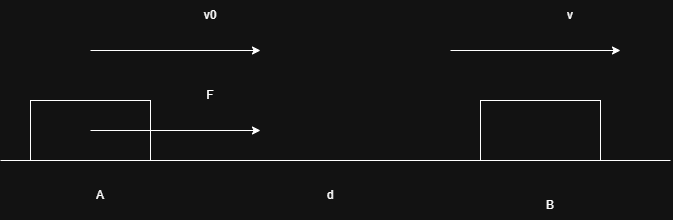

The diagram above was exported from draw.io. Its source (the exported page's mxGraphModel, read from the mxfile embedded in the PNG):
<mxGraphModel dx="2143" dy="894" grid="1" gridSize="10" guides="1" tooltips="1" connect="1" arrows="1" fold="1" page="1" pageScale="1" pageWidth="850" pageHeight="1100" math="0" shadow="0">
  <root>
    <mxCell id="0" />
    <mxCell id="1" parent="0" />
    <mxCell id="rPdIvLAH4R3sZwymssK9-1" value="" style="endArrow=none;html=1;rounded=0;" edge="1" parent="1">
      <mxGeometry width="50" height="50" relative="1" as="geometry">
        <mxPoint x="100" y="360" as="sourcePoint" />
        <mxPoint x="770" y="360" as="targetPoint" />
      </mxGeometry>
    </mxCell>
    <mxCell id="rPdIvLAH4R3sZwymssK9-2" value="" style="verticalLabelPosition=bottom;verticalAlign=top;html=1;shape=mxgraph.basic.rect;fillColor2=none;strokeWidth=1;size=20;indent=5;" vertex="1" parent="1">
      <mxGeometry x="130" y="300" width="120" height="60" as="geometry" />
    </mxCell>
    <mxCell id="rPdIvLAH4R3sZwymssK9-3" value="A" style="text;html=1;whiteSpace=wrap;strokeColor=none;fillColor=none;align=center;verticalAlign=middle;rounded=0;" vertex="1" parent="1">
      <mxGeometry x="170" y="380" width="60" height="30" as="geometry" />
    </mxCell>
    <mxCell id="rPdIvLAH4R3sZwymssK9-4" value="" style="endArrow=classic;html=1;rounded=0;" edge="1" parent="1">
      <mxGeometry width="50" height="50" relative="1" as="geometry">
        <mxPoint x="190" y="250" as="sourcePoint" />
        <mxPoint x="360" y="250" as="targetPoint" />
      </mxGeometry>
    </mxCell>
    <mxCell id="rPdIvLAH4R3sZwymssK9-5" value="v0" style="text;html=1;whiteSpace=wrap;strokeColor=none;fillColor=none;align=center;verticalAlign=middle;rounded=0;" vertex="1" parent="1">
      <mxGeometry x="280" y="200" width="60" height="30" as="geometry" />
    </mxCell>
    <mxCell id="rPdIvLAH4R3sZwymssK9-8" value="" style="verticalLabelPosition=bottom;verticalAlign=top;html=1;shape=mxgraph.basic.rect;fillColor2=none;strokeWidth=1;size=20;indent=5;" vertex="1" parent="1">
      <mxGeometry x="580" y="300" width="120" height="60" as="geometry" />
    </mxCell>
    <mxCell id="rPdIvLAH4R3sZwymssK9-9" value="B" style="text;html=1;whiteSpace=wrap;strokeColor=none;fillColor=none;align=center;verticalAlign=middle;rounded=0;" vertex="1" parent="1">
      <mxGeometry x="620" y="390" width="60" height="30" as="geometry" />
    </mxCell>
    <mxCell id="rPdIvLAH4R3sZwymssK9-10" value="" style="endArrow=classic;html=1;rounded=0;" edge="1" parent="1">
      <mxGeometry width="50" height="50" relative="1" as="geometry">
        <mxPoint x="550" y="250" as="sourcePoint" />
        <mxPoint x="720" y="250" as="targetPoint" />
      </mxGeometry>
    </mxCell>
    <mxCell id="rPdIvLAH4R3sZwymssK9-11" value="v" style="text;html=1;whiteSpace=wrap;strokeColor=none;fillColor=none;align=center;verticalAlign=middle;rounded=0;" vertex="1" parent="1">
      <mxGeometry x="640" y="200" width="60" height="30" as="geometry" />
    </mxCell>
    <mxCell id="rPdIvLAH4R3sZwymssK9-12" value="" style="endArrow=classic;html=1;rounded=0;" edge="1" parent="1">
      <mxGeometry width="50" height="50" relative="1" as="geometry">
        <mxPoint x="190" y="330" as="sourcePoint" />
        <mxPoint x="360" y="330" as="targetPoint" />
      </mxGeometry>
    </mxCell>
    <mxCell id="rPdIvLAH4R3sZwymssK9-13" value="F" style="text;html=1;whiteSpace=wrap;strokeColor=none;fillColor=none;align=center;verticalAlign=middle;rounded=0;" vertex="1" parent="1">
      <mxGeometry x="280" y="280" width="60" height="30" as="geometry" />
    </mxCell>
    <mxCell id="rPdIvLAH4R3sZwymssK9-14" value="d" style="text;html=1;whiteSpace=wrap;strokeColor=none;fillColor=none;align=center;verticalAlign=middle;rounded=0;" vertex="1" parent="1">
      <mxGeometry x="400" y="380" width="60" height="30" as="geometry" />
    </mxCell>
  </root>
</mxGraphModel>